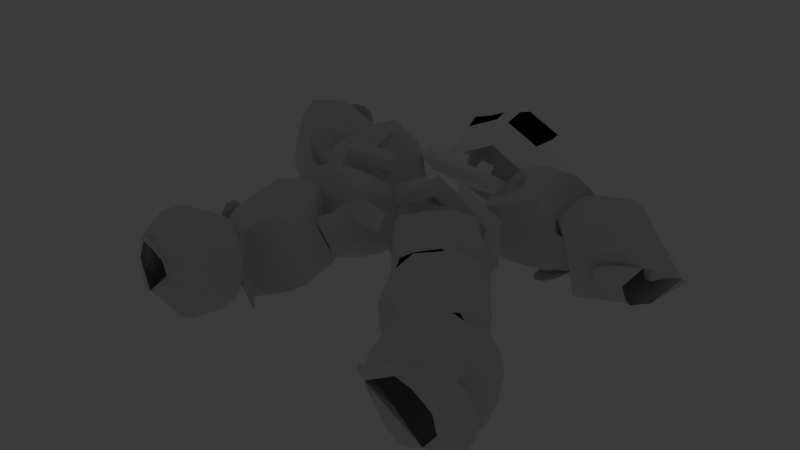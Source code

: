 # Source: dead_skeleton.blend  (saved by Blender 4.5.88; exported with 4.5.12 LTS)
import bpy
from mathutils import Matrix  # noqa: F401  (used for matrix-valued properties, if any)

bpy.ops.wm.read_factory_settings(use_empty=True)
scene = bpy.context.scene
scene.name = 'Scene'

# ---- collections
col_collection = bpy.data.collections.new('Collection'); scene.collection.children.link(col_collection)

# ---- materials (node trees are filled in below, after node groups)
mat_material_007 = bpy.data.materials.new('Material.007')
mat_material_009 = bpy.data.materials.new('Material.009')
mat_material_006 = bpy.data.materials.new('Material.006')

# ---- material node trees
mat_material_007.use_nodes = True; mat_material_007.node_tree.nodes.clear()
_N = mat_material_007.node_tree.nodes; _L = mat_material_007.node_tree.links
n0 = _N.new('ShaderNodeBsdfPrincipled'); n0.name = 'Principled BSDF'; n0.location = (-200, 100)
n0.inputs[0].default_value = (1.0, 1.0, 1.0, 1.0)
n0.inputs[2].default_value = 1.0
n1 = _N.new('ShaderNodeOutputMaterial'); n1.name = 'Material Output'; n1.location = (200, 100)
_L.new(n0.outputs[0], n1.inputs[0])
n1.is_active_output = True
mat_material_009.use_nodes = True; mat_material_009.node_tree.nodes.clear()
_N = mat_material_009.node_tree.nodes; _L = mat_material_009.node_tree.links
n0 = _N.new('ShaderNodeOutputMaterial'); n0.name = 'Material Output'; n0.location = (200, 100)
n1 = _N.new('ShaderNodeEmission'); n1.name = 'Emission'; n1.location = (-200, 100)
n1.inputs[0].default_value = (0.7602, 0.2227, 0.0, 1.0)
n1.inputs[1].default_value = 2.0
_L.new(n1.outputs[0], n0.inputs[0])
n0.is_active_output = True
mat_material_006.use_nodes = True; mat_material_006.node_tree.nodes.clear()
_N = mat_material_006.node_tree.nodes; _L = mat_material_006.node_tree.links
n0 = _N.new('ShaderNodeOutputMaterial'); n0.name = 'Material Output'; n0.location = (200, 100)
n1 = _N.new('ShaderNodeBsdfPrincipled'); n1.name = 'Principled BSDF'; n1.location = (-200, 100)
n1.inputs[0].default_value = (0.0, 0.0, 0.0, 1.0)
n1.inputs[1].default_value = 1.0
n1.inputs[2].default_value = 1.0
_L.new(n1.outputs[0], n0.inputs[0])
n0.is_active_output = True

# ---- world
world_world = bpy.data.worlds.new('World'); scene.world = world_world
world_world.use_nodes = True; world_world.node_tree.nodes.clear()
_N = world_world.node_tree.nodes; _L = world_world.node_tree.links
n0 = _N.new('ShaderNodeOutputWorld'); n0.name = 'World Output'; n0.location = (200, 100)
n1 = _N.new('ShaderNodeBackground'); n1.name = 'Background'; n1.location = (-200, 100)
n1.inputs[0].default_value = (0.05088, 0.05088, 0.05088, 1.0)
_L.new(n1.outputs[0], n0.inputs[0])
n0.is_active_output = True
world_world.color = (0.05088, 0.05088, 0.05088)
world_world.sun_shadow_jitter_overblur = 0.0

# ---- meshes
me_cube = bpy.data.meshes.new('Cube')
me_cube.from_pydata([(0.01203, 0.03439, -0.02924), (-0.005926, -0.08103, -0.02065), (0.001417, -0.01406, -0.0241), (-0.09471, -0.2374, -0.01036), (0.07479, -0.2347, 0.005513), (-0.05005, 0.1796, -0.06265), (0.08721, 0.1717, -0.02374)], [(2, 1), (0, 2), (1, 3), (1, 4), (5, 0), (0, 6)], [])
_uv = me_cube.uv_layers.new(name='UVMap')
_uv.uv.foreach_set('vector', [])
me_cube.update()
me_cube_001 = bpy.data.meshes.new('Cube.001')
me_cube_001.from_pydata([(-0.1063, 0.1684, 0.1081), (-0.1349, 0.2376, 0.1271), (-0.1762, 0.2261, 0.001245), (-0.3803, 0.1451, 0.1256), (0.04612, -0.3189, 0.02138), (-0.2621, -0.2382, 0.003801), (-0.3857, -0.1027, 0.002154), (-0.2205, -0.1658, 0.01758), (-0.3223, -0.04707, 0.0179), (-0.4184, -0.08051, 0.1266), (0.09112, 0.1658, 0.09574), (0.4174, -0.07176, 0.02105), (0.1361, 0.2641, 0.02779), (0.09959, 0.2201, -0.005817), (0.1198, 0.2296, 0.1204), (-0.1256, 0.2673, 0.05066), (-0.1101, 0.1558, 0.04383), (-0.2924, 0.06854, 0.03381), (-0.318, 0.09308, 0.1407), (-0.3933, 0.1591, 0.07352), (0.3106, -0.09045, 0.01939), (0.2286, -0.1286, 0.1005), (0.3074, -0.2359, 0.1077), (0.2137, -0.2513, 0.0005008), (0.03748, -0.1952, 0.1035), (0.03959, -0.2146, 0.01793), (0.05858, -0.3315, 0.1072), (-0.2195, -0.1423, 0.06901), (-0.092, -0.2745, 0.1434), (-0.2868, -0.2697, 0.07427), (-0.2087, -0.1652, 0.1217), (-0.263, -0.2543, 0.1258), (-0.3002, -0.05644, 0.107), (-0.3685, -0.06617, 0.143), (-0.4427, -0.06672, 0.07428), (-0.3997, 0.1066, 0.008495), (0.09766, 0.1501, 0.03221), (0.3195, 0.07284, 0.1391), (0.3771, 0.1611, 0.03704), (0.2807, 0.06696, 0.03376), (0.3637, 0.1508, 0.1236), (0.3835, 0.004242, -0.0001943), (0.2969, -0.0485, 0.1038), (0.3409, -0.1259, 0.1438), (0.4374, -0.0614, 0.07454), (0.4139, -0.07005, 0.1263)], [], [(13, 10, 14), (13, 14, 12), (0, 15, 1), (2, 17, 35), (16, 2, 15), (15, 2, 19), (25, 21, 20), (5, 23, 4), (30, 24, 27), (28, 24, 30), (29, 26, 31), (6, 7, 5), (33, 30, 32), (29, 31, 9), (27, 7, 8), (6, 29, 34), (18, 32, 17), (33, 32, 18), (35, 34, 19), (13, 12, 38), (39, 13, 41), (37, 40, 14), (37, 14, 10), (11, 41, 38), (17, 16, 0, 18), (43, 45, 37), (23, 41, 11), (23, 20, 41), (43, 42, 21), (36, 10, 13), (15, 0, 16), (3, 1, 15, 19), (19, 2, 35), (2, 16, 17), (1, 3, 18), (1, 18, 0), (21, 24, 28, 43), (23, 25, 20), (43, 28, 26, 22), (23, 22, 26, 4), (25, 23, 5, 7), (24, 21, 25), (24, 25, 7, 27), (4, 26, 29, 5), (31, 26, 28), (28, 33, 9, 31), (32, 30, 27), (33, 28, 30), (6, 35, 17, 8), (29, 6, 5), (8, 7, 6), (32, 27, 8), (9, 34, 29), (8, 17, 32), (34, 35, 6), (9, 33, 18, 3), (34, 9, 3, 19), (12, 14, 40, 38), (39, 36, 13), (10, 36, 39, 37), (41, 13, 38), (40, 45, 44, 38), (41, 20, 39), (42, 37, 39), (45, 40, 37), (11, 44, 22, 23), (44, 11, 38), (42, 39, 20), (42, 43, 37), (20, 21, 42), (22, 45, 43), (22, 44, 45)])
me_cube_001.update()
me_cube_002 = bpy.data.meshes.new('Cube.002')
me_cube_002.from_pydata([(0.01203, 0.03439, -0.02924), (-0.005926, -0.08103, -0.02065), (0.001417, -0.01406, -0.0241), (-0.09471, -0.2374, -0.01036), (0.07479, -0.2347, 0.005513), (-0.05005, 0.1796, -0.06265), (0.08721, 0.1717, -0.02374)], [(2, 1), (0, 2), (1, 3), (1, 4), (5, 0), (0, 6)], [])
_uv = me_cube_002.uv_layers.new(name='UVMap')
_uv.uv.foreach_set('vector', [])
me_cube_002.update()
me_cube_003 = bpy.data.meshes.new('Cube.003')
me_cube_003.from_pydata([(0.01203, 0.03439, -0.02924), (-0.005926, -0.08103, -0.02065), (0.001417, -0.01406, -0.0241), (-0.09471, -0.2374, -0.01036), (0.07479, -0.2347, 0.005513), (-0.05005, 0.1796, -0.06265), (0.08721, 0.1717, -0.02374)], [(2, 1), (0, 2), (1, 3), (1, 4), (5, 0), (0, 6)], [])
_uv = me_cube_003.uv_layers.new(name='UVMap')
_uv.uv.foreach_set('vector', [])
me_cube_003.update()
me_cube_004 = bpy.data.meshes.new('Cube.004')
me_cube_004.from_pydata([(0.01203, 0.03439, -0.02924), (-0.005926, -0.08103, -0.02065), (0.001417, -0.01406, -0.0241), (-0.09471, -0.2374, -0.01036), (0.07479, -0.2347, 0.005513), (-0.05005, 0.1796, -0.06265), (0.08721, 0.1717, -0.02374)], [(2, 1), (0, 2), (1, 3), (1, 4), (5, 0), (0, 6)], [])
_uv = me_cube_004.uv_layers.new(name='UVMap')
_uv.uv.foreach_set('vector', [])
me_cube_004.update()
me_cube_005 = bpy.data.meshes.new('Cube.005')
me_cube_005.from_pydata([(0.01428, 0.0309, -0.05006), (-0.01905, -0.1891, 0.0003022), (0.001417, -0.01406, -0.0241), (0.2295, 0.125, -0.01829), (-0.08728, 0.2278, -0.0573), (0.1107, 0.2507, -0.03451)], [(2, 1), (0, 2), (0, 3), (4, 0), (0, 5)], [])
_uv = me_cube_005.uv_layers.new(name='UVMap')
_uv.uv.foreach_set('vector', [])
me_cube_005.update()
me_cube_006 = bpy.data.meshes.new('Cube.006')
me_cube_006.from_pydata([(0.04438, 0.02246, -0.0566), (-0.03719, -0.1831, 0.01075), (0.02717, -0.01887, -0.01245), (-0.1406, 0.2077, -0.05819), (0.2163, 0.1588, -0.007963), (0.05358, 0.2589, -0.07817)], [(2, 1), (0, 2), (0, 3), (4, 0), (0, 5)], [])
_uv = me_cube_006.uv_layers.new(name='UVMap')
_uv.uv.foreach_set('vector', [])
me_cube_006.update()
me_cube_007 = bpy.data.meshes.new('Cube.007')
me_cube_007.from_pydata([(0.01203, 0.03439, -0.02924), (-0.005926, -0.08103, -0.02065), (0.001417, -0.01406, -0.0241), (-0.09471, -0.2374, -0.01036), (0.07479, -0.2347, 0.005513), (-0.05005, 0.1796, -0.06265), (0.08721, 0.1717, -0.02374)], [(2, 1), (0, 2), (1, 3), (1, 4), (5, 0), (0, 6)], [])
_uv = me_cube_007.uv_layers.new(name='UVMap')
_uv.uv.foreach_set('vector', [])
me_cube_007.update()
me_cube_008 = bpy.data.meshes.new('Cube.008')
me_cube_008.from_pydata([(0.01203, 0.03439, -0.02924), (-0.005926, -0.08103, -0.02065), (0.001417, -0.01406, -0.0241), (-0.09471, -0.2374, -0.01036), (0.07479, -0.2347, 0.005513), (-0.05005, 0.1796, -0.06265), (0.08721, 0.1717, -0.02374)], [(2, 1), (0, 2), (1, 3), (1, 4), (5, 0), (0, 6)], [])
_uv = me_cube_008.uv_layers.new(name='UVMap')
_uv.uv.foreach_set('vector', [])
me_cube_008.update()
me_cube_009 = bpy.data.meshes.new('Cube.009')
me_cube_009.from_pydata([(0.01203, 0.03439, -0.02924), (-0.005926, -0.08103, -0.02065), (0.001417, -0.01406, -0.0241), (-0.09471, -0.2374, -0.01036), (0.07479, -0.2347, 0.005513), (-0.05005, 0.1796, -0.06265), (0.08721, 0.1717, -0.02374)], [(2, 1), (0, 2), (1, 3), (1, 4), (5, 0), (0, 6)], [])
_uv = me_cube_009.uv_layers.new(name='UVMap')
_uv.uv.foreach_set('vector', [])
me_cube_009.update()
me_cube_010 = bpy.data.meshes.new('Cube.010')
me_cube_010.from_pydata([(0.01203, 0.03439, -0.02924), (-0.005926, -0.08103, -0.02065), (0.001417, -0.01406, -0.0241), (-0.09471, -0.2374, -0.01036), (0.07479, -0.2347, 0.005513), (-0.05005, 0.1796, -0.06265), (0.08721, 0.1717, -0.02374)], [(2, 1), (0, 2), (1, 3), (1, 4), (5, 0), (0, 6)], [])
_uv = me_cube_010.uv_layers.new(name='UVMap')
_uv.uv.foreach_set('vector', [])
me_cube_010.update()
me_cylinder_004 = bpy.data.meshes.new('Cylinder.004')
me_cylinder_004.from_pydata([(-0.2501, -0.009855, -0.09123), (-0.3266, -0.009855, -0.2282), (-0.2476, -0.009855, -0.3629), (0.005856, -0.009855, -0.4962), (0.005856, -0.009855, 0.009814), (0.2618, -0.009855, -0.09123), (0.3384, -0.009855, -0.2282), (0.2594, -0.009855, -0.3629), (-0.1859, -0.04071, -0.1264), (-0.2433, -0.04071, -0.229), (-0.1841, -0.04071, -0.3299), (0.005856, -0.04071, -0.4298), (0.005856, -0.04071, -0.05066), (0.1977, -0.04071, -0.1264), (0.255, -0.04071, -0.229), (0.1958, -0.04071, -0.3299), (-0.2669, 0.02933, -0.08226), (-0.3484, 0.02933, -0.2282), (-0.2643, 0.02933, -0.3717), (0.005856, 0.02933, -0.5138), (0.005856, 0.02933, 0.02541), (0.2786, 0.02933, -0.08226), (0.3601, 0.02933, -0.2282), (0.276, 0.02933, -0.3717), (-0.1985, -0.00354, -0.1197), (-0.2596, -0.00354, -0.2291), (-0.1965, -0.00354, -0.3366), (0.005856, -0.00354, -0.443), (0.005856, -0.00354, -0.03903), (0.2102, -0.00354, -0.1197), (0.2713, -0.00354, -0.2291), (0.2082, -0.00354, -0.3366), (0.196, -0.009855, -0.3962), (0.1326, -0.009855, -0.4295), (0.06923, -0.009855, -0.4629), (0.1483, -0.04071, -0.3549), (0.1008, -0.04071, -0.3798), (0.05334, -0.04071, -0.4048), (0.2084, 0.02933, -0.4072), (0.1409, 0.02933, -0.4427), (0.07338, 0.02933, -0.4782), (0.1576, -0.00354, -0.3632), (0.1071, -0.00354, -0.3898), (0.05645, -0.00354, -0.4164), (-0.1843, -0.009855, -0.3962), (-0.1209, -0.009855, -0.4295), (-0.05752, -0.009855, -0.4629), (-0.1366, -0.04071, -0.3549), (-0.08911, -0.04071, -0.3798), (-0.04163, -0.04071, -0.4048), (-0.1967, 0.02933, -0.4072), (-0.1292, 0.02933, -0.4427), (-0.06167, 0.02933, -0.4782), (-0.1459, -0.00354, -0.3632), (-0.09534, -0.00354, -0.3898), (-0.04474, -0.00354, -0.4164), (0.005856, 0.07933, -0.5138), (0.005856, 0.04646, -0.443), (0.07338, 0.07933, -0.4782), (0.05645, 0.04646, -0.4164), (0.2084, 0.02933, -0.4072), (0.1409, 0.02933, -0.4427), (0.1576, -0.00354, -0.3632), (0.1071, -0.00354, -0.3898), (0.2084, 0.07933, -0.4072), (0.1409, 0.07933, -0.4427), (0.1576, 0.04646, -0.3632), (0.1071, 0.04646, -0.3898), (-0.1292, 0.02933, -0.4427), (-0.06167, 0.02933, -0.4782), (-0.09534, -0.00354, -0.3898), (-0.04474, -0.00354, -0.4164), (-0.1292, 0.07933, -0.4427), (-0.06167, 0.07933, -0.4782), (-0.09534, 0.04646, -0.3898), (-0.04474, 0.04646, -0.4164), (-0.1965, 0.04646, -0.3366), (-0.2643, 0.07933, -0.3717), (-0.1967, 0.07933, -0.4072), (-0.1459, 0.04646, -0.3632)], [], [(32, 35, 15, 7), (0, 8, 9, 1), (7, 15, 14, 6), (4, 12, 8, 0), (6, 14, 13, 5), (5, 13, 12, 4), (46, 49, 11, 3), (1, 9, 10, 2), (10, 9, 8, 12, 13, 14, 15, 35, 36, 37, 11, 49, 48, 47), (38, 23, 31, 41), (16, 17, 25, 24), (23, 22, 30, 31), (20, 16, 24, 28), (22, 21, 29, 30), (21, 20, 28, 29), (52, 19, 27, 55), (17, 18, 26, 25), (26, 53, 54, 55, 27, 43, 42, 41, 31, 30, 29, 28, 24, 25), (1, 2, 18, 17), (6, 5, 21, 22), (5, 4, 20, 21), (0, 1, 17, 16), (4, 0, 16, 20), (32, 7, 23, 38), (7, 6, 22, 23), (46, 3, 19, 52), (3, 34, 40, 19), (34, 33, 39, 40), (33, 32, 38, 39), (19, 40, 58, 56), (40, 39, 42, 43), (38, 41, 62, 60), (3, 11, 37, 34), (34, 37, 36, 33), (33, 36, 35, 32), (2, 44, 50, 18), (44, 45, 51, 50), (45, 46, 52, 51), (53, 26, 76, 79), (50, 51, 54, 53), (54, 51, 68, 70), (2, 10, 47, 44), (44, 47, 48, 45), (45, 48, 49, 46), (56, 58, 59, 57), (27, 19, 56, 57), (43, 27, 57, 59), (40, 43, 59, 58), (63, 61, 65, 67), (39, 38, 60, 61), (42, 39, 61, 63), (41, 42, 63, 62), (65, 64, 66, 67), (61, 60, 64, 65), (60, 62, 66, 64), (62, 63, 67, 66), (70, 68, 72, 74), (51, 52, 69, 68), (52, 55, 71, 69), (55, 54, 70, 71), (72, 73, 75, 74), (68, 69, 73, 72), (69, 71, 75, 73), (71, 70, 74, 75), (77, 78, 79, 76), (26, 18, 77, 76), (18, 50, 78, 77), (50, 53, 79, 78)])
_uv = me_cylinder_004.uv_layers.new(name='UVMap')
_uv.uv.foreach_set('vector', [0.55, 0.75, 0.55, 0.75, 0.6, 0.75, 0.6, 0.75, 1.0, 0.75, 1.0, 0.75, 0.8, 0.75, 0.8, 0.75, 0.6, 0.75, 0.6, 0.75, 0.8, 0.75, 0.8, 0.75, 0.2, 0.75, 0.2, 0.75, 2.98e-08, 0.75, 2.98e-08, 0.75, 0.8, 0.75, 0.8, 0.75, 1.0, 0.75, 1.0, 0.75, 2.98e-08, 0.75, 2.98e-08, 0.75, 0.2, 0.75, 0.2, 0.75, 0.45, 0.75, 0.45, 0.75, 0.4, 0.75, 0.4, 0.75, 0.8, 0.75, 0.8, 0.75, 0.6, 0.75, 0.6, 0.75, 0.6, 0.75, 0.8, 0.75, 2.98e-08, 0.75, 0.2, 0.75, 1.0, 0.75, 0.8, 0.75, 0.6, 0.75, 0.55, 0.75, 0.5, 0.75, 0.45, 0.75, 0.4, 0.75, 0.45, 0.75, 0.5, 0.75, 0.55, 0.75, 0.55, 0.75, 0.6, 0.75, 0.6, 0.75, 0.55, 0.75, 1.0, 0.75, 0.8, 0.75, 0.8, 0.75, 1.0, 0.75, 0.6, 0.75, 0.8, 0.75, 0.8, 0.75, 0.6, 0.75, 0.2, 0.75, 2.98e-08, 0.75, 2.98e-08, 0.75, 0.2, 0.75, 0.8, 0.75, 1.0, 0.75, 1.0, 0.75, 0.8, 0.75, 2.98e-08, 0.75, 0.2, 0.75, 0.2, 0.75, 2.98e-08, 0.75, 0.45, 0.75, 0.4, 0.75, 0.4, 0.75, 0.45, 0.75, 0.8, 0.75, 0.6, 0.75, 0.6, 0.75, 0.8, 0.75, 0.6, 0.75, 0.55, 0.75, 0.5, 0.75, 0.45, 0.75, 0.4, 0.75, 0.45, 0.75, 0.5, 0.75, 0.55, 0.75, 0.6, 0.75, 0.8, 0.75, 1.0, 0.75, 0.2, 0.75, 2.98e-08, 0.75, 0.8, 0.75, 0.8, 0.75, 0.6, 0.75, 0.6, 0.75, 0.8, 0.75, 0.8, 0.75, 1.0, 0.75, 1.0, 0.75, 0.8, 0.75, 2.98e-08, 0.75, 0.2, 0.75, 0.2, 0.75, 2.98e-08, 0.75, 1.0, 0.75, 0.8, 0.75, 0.8, 0.75, 1.0, 0.75, 0.2, 0.75, 2.98e-08, 0.75, 2.98e-08, 0.75, 0.2, 0.75, 0.55, 0.75, 0.6, 0.75, 0.6, 0.75, 0.55, 0.75, 0.6, 0.75, 0.8, 0.75, 0.8, 0.75, 0.6, 0.75, 0.45, 0.75, 0.4, 0.75, 0.4, 0.75, 0.45, 0.75, 0.4, 0.75, 0.45, 0.75, 0.45, 0.75, 0.4, 0.75, 0.45, 0.75, 0.5, 0.75, 0.5, 0.75, 0.45, 0.75, 0.5, 0.75, 0.55, 0.75, 0.55, 0.75, 0.5, 0.75, 0.4, 0.75, 0.45, 0.75, 0.45, 0.75, 0.4, 0.75, 0.45, 0.75, 0.5, 0.75, 0.5, 0.75, 0.45, 0.75, 0.55, 0.75, 0.55, 0.75, 0.55, 0.75, 0.55, 0.75, 0.4, 0.75, 0.4, 0.75, 0.45, 0.75, 0.45, 0.75, 0.45, 0.75, 0.45, 0.75, 0.5, 0.75, 0.5, 0.75, 0.5, 0.75, 0.5, 0.75, 0.55, 0.75, 0.55, 0.75, 0.6, 0.75, 0.55, 0.75, 0.55, 0.75, 0.6, 0.75, 0.55, 0.75, 0.5, 0.75, 0.5, 0.75, 0.55, 0.75, 0.5, 0.75, 0.45, 0.75, 0.45, 0.75, 0.5, 0.75, 0.55, 0.75, 0.6, 0.75, 0.6, 0.75, 0.55, 0.75, 0.55, 0.75, 0.5, 0.75, 0.5, 0.75, 0.55, 0.75, 0.5, 0.75, 0.5, 0.75, 0.5, 0.75, 0.5, 0.75, 0.6, 0.75, 0.6, 0.75, 0.55, 0.75, 0.55, 0.75, 0.55, 0.75, 0.55, 0.75, 0.5, 0.75, 0.5, 0.75, 0.5, 0.75, 0.5, 0.75, 0.45, 0.75, 0.45, 0.75, 0.4, 0.75, 0.45, 0.75, 0.45, 0.75, 0.4, 0.75, 0.4, 0.75, 0.4, 0.75, 0.4, 0.75, 0.4, 0.75, 0.45, 0.75, 0.4, 0.75, 0.4, 0.75, 0.45, 0.75, 0.45, 0.75, 0.45, 0.75, 0.45, 0.75, 0.45, 0.75, 0.5, 0.75, 0.5, 0.75, 0.5, 0.75, 0.5, 0.75, 0.5, 0.75, 0.55, 0.75, 0.55, 0.75, 0.5, 0.75, 0.5, 0.75, 0.5, 0.75, 0.5, 0.75, 0.5, 0.75, 0.55, 0.75, 0.5, 0.75, 0.5, 0.75, 0.55, 0.75, 0.5, 0.75, 0.55, 0.75, 0.55, 0.75, 0.5, 0.75, 0.5, 0.75, 0.55, 0.75, 0.55, 0.75, 0.5, 0.75, 0.55, 0.75, 0.55, 0.75, 0.55, 0.75, 0.55, 0.75, 0.55, 0.75, 0.5, 0.75, 0.5, 0.75, 0.55, 0.75, 0.5, 0.75, 0.5, 0.75, 0.5, 0.75, 0.5, 0.75, 0.5, 0.75, 0.45, 0.75, 0.45, 0.75, 0.5, 0.75, 0.45, 0.75, 0.45, 0.75, 0.45, 0.75, 0.45, 0.75, 0.45, 0.75, 0.5, 0.75, 0.5, 0.75, 0.45, 0.75, 0.5, 0.75, 0.45, 0.75, 0.45, 0.75, 0.5, 0.75, 0.5, 0.75, 0.45, 0.75, 0.45, 0.75, 0.5, 0.75, 0.45, 0.75, 0.45, 0.75, 0.45, 0.75, 0.45, 0.75, 0.45, 0.75, 0.5, 0.75, 0.5, 0.75, 0.45, 0.75, 0.6, 0.75, 0.55, 0.75, 0.55, 0.75, 0.6, 0.75, 0.6, 0.75, 0.6, 0.75, 0.6, 0.75, 0.6, 0.75, 0.6, 0.75, 0.55, 0.75, 0.55, 0.75, 0.6, 0.75, 0.55, 0.75, 0.55, 0.75, 0.55, 0.75, 0.55, 0.75])
me_cylinder_004.materials.append(mat_material_007)
me_cylinder_004.materials.append(mat_material_007)
me_cylinder_004.materials.append(mat_material_009)
me_cylinder_004.materials.append(mat_material_006)
me_cylinder_004.update()
me_cylinder_003 = bpy.data.meshes.new('Cylinder.003')
me_cylinder_003.from_pydata([(-0.3253, 1.079, 0.1551), (-0.4225, 1.079, -0.001898), (-0.3221, 1.079, -0.1562), (5.937e-10, 1.079, -0.309), (5.937e-10, 1.079, 0.2708), (-0.1689, 1.192, 0.0592), (-0.2204, 1.192, -0.000798), (-0.1673, 1.192, -0.0598), (-2.527e-10, 1.192, -0.1182), (-2.527e-10, 1.192, 0.1192), (-0.3571, 1.139, -0.002103), (-0.2646, 1.139, -0.1307), (2.469e-10, 1.138, -0.2473), (2.469e-10, 1.139, 0.2224), (-0.2675, 1.139, 0.1286), (-0.2839, 0.7208, 0.1346), (-0.3687, 0.7208, -0.002361), (-0.2811, 0.7208, -0.137), (1.423e-09, 0.7208, -0.2703), (1.423e-09, 0.7208, 0.2356), (-0.2432, 1.014, -0.2319), (-0.0384, 1.014, -0.329), (-0.2432, 0.786, -0.2319), (-0.0384, 0.786, -0.329), (-0.2229, 1.003, -0.1022), (-0.03671, 1.003, -0.1904), (-0.2229, 0.7964, -0.1022), (-0.03671, 0.7964, -0.1904), (0.3253, 1.079, 0.1551), (0.4225, 1.079, -0.001898), (0.3221, 1.079, -0.1562), (0.1689, 1.192, 0.0592), (0.2204, 1.192, -0.000798), (0.1673, 1.192, -0.0598), (0.3571, 1.139, -0.002103), (0.2646, 1.139, -0.1307), (0.2675, 1.139, 0.1286), (0.2839, 0.7208, 0.1346), (0.3687, 0.7208, -0.002361), (0.2811, 0.7208, -0.137), (0.2432, 1.014, -0.2319), (0.0384, 1.014, -0.329), (0.2432, 0.786, -0.2319), (0.0384, 0.786, -0.329), (0.2229, 1.003, -0.1022), (0.03671, 1.003, -0.1904), (0.2229, 0.7964, -0.1022), (0.03671, 0.7964, -0.1904), (-0.2127, 0.6899, 0.09947), (-0.2763, 0.6899, -0.003157), (-0.2106, 0.6899, -0.1041), (2.031e-09, 0.6899, -0.2039), (2.031e-09, 0.6899, 0.1752), (0.2127, 0.6899, 0.09947), (0.2763, 0.6899, -0.003157), (0.2106, 0.6899, -0.1041), (-0.2127, 0.9864, 0.09947), (-0.2763, 0.9864, -0.003157), (-0.2106, 0.9864, -0.1041), (2.031e-09, 0.9864, -0.2039), (2.031e-09, 0.9864, 0.1752), (0.2127, 0.9864, 0.09947), (0.2763, 0.9864, -0.003157), (0.2106, 0.9864, -0.1041), (-0.3485, 0.8998, 0.1815), (-0.3451, 0.8998, -0.152), (1.508e-09, 0.8998, 0.3056), (-0.4527, 0.8998, 0.01335), (1.508e-09, 0.8998, -0.3157), (-0.2783, 0.8998, -0.2496), (-0.04394, 0.8998, -0.3607), (-0.255, 0.8998, -0.1011), (-0.04201, 0.8998, -0.2021), (0.3485, 0.8998, 0.1815), (0.3451, 0.8998, -0.152), (0.4527, 0.8998, 0.01335), (0.2783, 0.8998, -0.2496), (0.04394, 0.8998, -0.3607), (0.255, 0.8998, -0.1011), (0.04201, 0.8998, -0.2021)], [], [(67, 64, 0, 1), (65, 2, 20, 69), (64, 66, 4, 0), (65, 67, 1, 2), (11, 10, 6, 7), (10, 14, 5, 6), (12, 11, 7, 8), (14, 13, 9, 5), (9, 8, 7, 6, 5), (0, 4, 13, 14), (3, 2, 11, 12), (1, 0, 14, 10), (2, 1, 10, 11), (20, 21, 25, 24), (68, 18, 23, 70), (18, 17, 22, 23), (2, 3, 21, 20), (72, 71, 24, 25), (23, 22, 26, 27), (69, 20, 24, 71), (70, 23, 27, 72), (75, 29, 28, 73), (74, 76, 40, 30), (73, 28, 4, 66), (74, 30, 29, 75), (35, 33, 32, 34), (34, 32, 31, 36), (12, 8, 33, 35), (36, 31, 9, 13), (9, 31, 32, 33, 8), (28, 36, 13, 4), (3, 12, 35, 30), (29, 34, 36, 28), (30, 35, 34, 29), (40, 44, 45, 41), (68, 77, 43, 18), (18, 43, 42, 39), (30, 40, 41, 3), (79, 45, 44, 78), (43, 47, 46, 42), (76, 78, 44, 40), (77, 79, 47, 43), (18, 39, 55, 51), (50, 51, 59, 58), (15, 16, 49, 48), (39, 38, 54, 55), (19, 15, 48, 52), (38, 37, 53, 54), (37, 19, 52, 53), (17, 18, 51, 50), (16, 17, 50, 49), (58, 59, 63, 62, 61, 60, 56, 57), (49, 50, 58, 57), (54, 53, 61, 62), (53, 52, 60, 61), (48, 49, 57, 56), (52, 48, 56, 60), (51, 55, 63, 59), (55, 54, 62, 63), (41, 45, 79, 77), (42, 46, 78, 76), (47, 79, 78, 46), (3, 41, 77, 68), (39, 74, 75, 38), (37, 73, 66, 19), (39, 42, 76, 74), (38, 75, 73, 37), (21, 70, 72, 25), (22, 69, 71, 26), (27, 26, 71, 72), (3, 68, 70, 21), (17, 16, 67, 65), (15, 19, 66, 64), (17, 65, 69, 22), (16, 15, 64, 67)])
me_cylinder_003.polygons.foreach_set('material_index', [0, 0, 0, 0, 1, 1, 1, 1, 1, 0, 0, 0, 0, 3, 0, 0, 0, 3, 3, 3, 3, 0, 0, 0, 0, 1, 1, 1, 1, 1, 0, 0, 0, 0, 3, 0, 0, 0, 3, 3, 3, 3, 0, 0, 0, 0, 0, 0, 0, 0, 0, 0, 0, 0, 0, 0, 0, 0, 0, 3, 3, 3, 0, 0, 0, 0, 0, 3, 3, 3, 0, 0, 0, 0, 0])
_uv = me_cylinder_003.uv_layers.new(name='UVMap')
_uv.uv.foreach_set('vector', [0.8, 0.75, 1.0, 0.75, 1.0, 0.75, 0.8, 0.75, 0.6, 0.75, 0.6, 0.75, 0.6, 0.75, 0.6, 0.75, 2.98e-08, 0.75, 0.2, 0.75, 0.2, 0.75, 2.98e-08, 0.75, 0.6, 0.75, 0.8, 0.75, 0.8, 0.75, 0.6, 0.75, 0.6, 0.75, 0.8, 0.75, 0.8, 0.75, 0.6, 0.75, 0.8, 0.75, 1.0, 0.75, 1.0, 0.75, 0.8, 0.75, 0.4, 0.75, 0.6, 0.75, 0.6, 0.75, 0.4, 0.75, 2.98e-08, 0.75, 0.2, 0.75, 0.2, 0.75, 2.98e-08, 0.75, 0.2, 0.75, 0.4, 0.75, 0.6, 0.75, 0.8, 0.75, 1.0, 0.75, 2.98e-08, 0.75, 0.2, 0.75, 0.2, 0.75, 2.98e-08, 0.75, 0.4, 0.75, 0.6, 0.75, 0.6, 0.75, 0.4, 0.75, 0.8, 0.75, 1.0, 0.75, 1.0, 0.75, 0.8, 0.75, 0.6, 0.75, 0.8, 0.75, 0.8, 0.75, 0.6, 0.75, 0.6, 0.75, 0.4, 0.75, 0.4, 0.75, 0.6, 0.75, 0.4, 0.75, 0.4, 0.75, 0.4, 0.75, 0.4, 0.75, 0.4, 0.75, 0.6, 0.75, 0.6, 0.75, 0.4, 0.75, 0.6, 0.75, 0.4, 0.75, 0.4, 0.75, 0.6, 0.75, 0.4, 0.75, 0.6, 0.75, 0.6, 0.75, 0.4, 0.75, 0.4, 0.75, 0.6, 0.75, 0.6, 0.75, 0.4, 0.75, 0.6, 0.75, 0.6, 0.75, 0.6, 0.75, 0.6, 0.75, 0.4, 0.75, 0.4, 0.75, 0.4, 0.75, 0.4, 0.75, 0.8, 0.75, 0.8, 0.75, 1.0, 0.75, 1.0, 0.75, 0.6, 0.75, 0.6, 0.75, 0.6, 0.75, 0.6, 0.75, 2.98e-08, 0.75, 2.98e-08, 0.75, 0.2, 0.75, 0.2, 0.75, 0.6, 0.75, 0.6, 0.75, 0.8, 0.75, 0.8, 0.75, 0.6, 0.75, 0.6, 0.75, 0.8, 0.75, 0.8, 0.75, 0.8, 0.75, 0.8, 0.75, 1.0, 0.75, 1.0, 0.75, 0.4, 0.75, 0.4, 0.75, 0.6, 0.75, 0.6, 0.75, 2.98e-08, 0.75, 2.98e-08, 0.75, 0.2, 0.75, 0.2, 0.75, 0.2, 0.75, 1.0, 0.75, 0.8, 0.75, 0.6, 0.75, 0.4, 0.75, 2.98e-08, 0.75, 2.98e-08, 0.75, 0.2, 0.75, 0.2, 0.75, 0.4, 0.75, 0.4, 0.75, 0.6, 0.75, 0.6, 0.75, 0.8, 0.75, 0.8, 0.75, 1.0, 0.75, 1.0, 0.75, 0.6, 0.75, 0.6, 0.75, 0.8, 0.75, 0.8, 0.75, 0.6, 0.75, 0.6, 0.75, 0.4, 0.75, 0.4, 0.75, 0.4, 0.75, 0.4, 0.75, 0.4, 0.75, 0.4, 0.75, 0.4, 0.75, 0.4, 0.75, 0.6, 0.75, 0.6, 0.75, 0.6, 0.75, 0.6, 0.75, 0.4, 0.75, 0.4, 0.75, 0.4, 0.75, 0.4, 0.75, 0.6, 0.75, 0.6, 0.75, 0.4, 0.75, 0.4, 0.75, 0.6, 0.75, 0.6, 0.75, 0.6, 0.75, 0.6, 0.75, 0.6, 0.75, 0.6, 0.75, 0.4, 0.75, 0.4, 0.75, 0.4, 0.75, 0.4, 0.75, 0.4, 0.75, 0.6, 0.75, 0.6, 0.75, 0.4, 0.75, 0.6, 0.75, 0.4, 0.75, 0.4, 0.75, 0.6, 0.75, 1.0, 0.75, 0.8, 0.75, 0.8, 0.75, 1.0, 0.75, 0.6, 0.75, 0.8, 0.75, 0.8, 0.75, 0.6, 0.75, 0.2, 0.75, 2.98e-08, 0.75, 2.98e-08, 0.75, 0.2, 0.75, 0.8, 0.75, 1.0, 0.75, 1.0, 0.75, 0.8, 0.75, 2.98e-08, 0.75, 0.2, 0.75, 0.2, 0.75, 2.98e-08, 0.75, 0.6, 0.75, 0.4, 0.75, 0.4, 0.75, 0.6, 0.75, 0.8, 0.75, 0.6, 0.75, 0.6, 0.75, 0.8, 0.75, 0.6, 0.75, 0.4, 0.75, 0.6, 0.75, 0.8, 0.75, 1.0, 0.75, 0.2, 0.75, 2.98e-08, 0.75, 0.8, 0.75, 0.8, 0.75, 0.6, 0.75, 0.6, 0.75, 0.8, 0.75, 0.8, 0.75, 1.0, 0.75, 1.0, 0.75, 0.8, 0.75, 2.98e-08, 0.75, 0.2, 0.75, 0.2, 0.75, 2.98e-08, 0.75, 1.0, 0.75, 0.8, 0.75, 0.8, 0.75, 1.0, 0.75, 0.2, 0.75, 2.98e-08, 0.75, 2.98e-08, 0.75, 0.2, 0.75, 0.4, 0.75, 0.6, 0.75, 0.6, 0.75, 0.4, 0.75, 0.6, 0.75, 0.8, 0.75, 0.8, 0.75, 0.6, 0.75, 0.4, 0.75, 0.4, 0.75, 0.4, 0.75, 0.4, 0.75, 0.6, 0.75, 0.6, 0.75, 0.6, 0.75, 0.6, 0.75, 0.4, 0.75, 0.4, 0.75, 0.6, 0.75, 0.6, 0.75, 0.4, 0.75, 0.4, 0.75, 0.4, 0.75, 0.4, 0.75, 0.6, 0.75, 0.6, 0.75, 0.8, 0.75, 0.8, 0.75, 2.98e-08, 0.75, 2.98e-08, 0.75, 0.2, 0.75, 0.2, 0.75, 0.6, 0.75, 0.6, 0.75, 0.6, 0.75, 0.6, 0.75, 0.8, 0.75, 0.8, 0.75, 1.0, 0.75, 1.0, 0.75, 0.4, 0.75, 0.4, 0.75, 0.4, 0.75, 0.4, 0.75, 0.6, 0.75, 0.6, 0.75, 0.6, 0.75, 0.6, 0.75, 0.4, 0.75, 0.6, 0.75, 0.6, 0.75, 0.4, 0.75, 0.4, 0.75, 0.4, 0.75, 0.4, 0.75, 0.4, 0.75, 0.6, 0.75, 0.8, 0.75, 0.8, 0.75, 0.6, 0.75, 2.98e-08, 0.75, 0.2, 0.75, 0.2, 0.75, 2.98e-08, 0.75, 0.6, 0.75, 0.6, 0.75, 0.6, 0.75, 0.6, 0.75, 0.8, 0.75, 1.0, 0.75, 1.0, 0.75, 0.8, 0.75])
me_cylinder_003.materials.append(mat_material_007)
me_cylinder_003.materials.append(mat_material_007)
me_cylinder_003.materials.append(mat_material_009)
me_cylinder_003.materials.append(mat_material_006)
me_cylinder_003.update()
me_cube_024 = bpy.data.meshes.new('Cube.024')
me_cube_024.from_pydata([(-0.1063, 0.1684, -0.04143), (-0.1349, 0.2376, -0.02252), (-0.1762, 0.2261, -0.1483), (-0.3803, 0.1451, -0.024), (0.04612, -0.3189, -0.1282), (-0.2621, -0.2382, -0.1458), (-0.3857, -0.1027, -0.1474), (-0.2205, -0.1658, -0.132), (-0.3223, -0.04707, -0.1317), (-0.4184, -0.08051, -0.02294), (0.09112, 0.1658, -0.05383), (0.4174, -0.07176, -0.1285), (0.1361, 0.2641, -0.1218), (0.09959, 0.2201, -0.1554), (0.1198, 0.2296, -0.02922), (-0.1256, 0.2673, -0.09892), (-0.1101, 0.1558, -0.1058), (-0.2924, 0.06854, -0.1158), (-0.318, 0.09308, -0.0089), (-0.3933, 0.1591, -0.07606), (0.3106, -0.09045, -0.1302), (0.2286, -0.1286, -0.04911), (0.3074, -0.2359, -0.04192), (0.2137, -0.2513, -0.1491), (0.03748, -0.1952, -0.04612), (0.03959, -0.2146, -0.1316), (0.05858, -0.3315, -0.04234), (-0.2195, -0.1423, -0.08057), (-0.092, -0.2745, -0.006156), (-0.2868, -0.2697, -0.0753), (-0.2087, -0.1652, -0.0279), (-0.263, -0.2543, -0.02378), (-0.3002, -0.05644, -0.0426), (-0.3685, -0.06617, -0.006618), (-0.4427, -0.06672, -0.07529), (-0.3997, 0.1066, -0.1411), (0.09766, 0.1501, -0.1174), (0.3195, 0.07284, -0.0105), (0.3771, 0.1611, -0.1125), (0.2807, 0.06696, -0.1158), (0.3637, 0.1508, -0.02593), (0.3835, 0.004242, -0.1498), (0.2969, -0.0485, -0.04574), (0.3409, -0.1259, -0.005817), (0.4374, -0.0614, -0.07503), (0.4139, -0.07005, -0.02331)], [], [(13, 10, 14), (13, 14, 12), (0, 15, 1), (2, 17, 35), (16, 2, 15), (15, 2, 19), (25, 21, 20), (5, 23, 4), (30, 24, 27), (28, 24, 30), (29, 26, 31), (6, 7, 5), (33, 30, 32), (29, 31, 9), (27, 7, 8), (6, 29, 34), (18, 32, 17), (33, 32, 18), (35, 34, 19), (13, 12, 38), (39, 13, 41), (37, 40, 14), (37, 14, 10), (11, 41, 38), (17, 16, 0, 18), (43, 45, 37), (23, 41, 11), (23, 20, 41), (43, 42, 21), (36, 10, 13), (15, 0, 16), (3, 1, 15, 19), (19, 2, 35), (2, 16, 17), (1, 3, 18), (1, 18, 0), (21, 24, 28, 43), (23, 25, 20), (43, 28, 26, 22), (23, 22, 26, 4), (25, 23, 5, 7), (24, 21, 25), (24, 25, 7, 27), (4, 26, 29, 5), (31, 26, 28), (28, 33, 9, 31), (32, 30, 27), (33, 28, 30), (6, 35, 17, 8), (29, 6, 5), (8, 7, 6), (32, 27, 8), (9, 34, 29), (8, 17, 32), (34, 35, 6), (9, 33, 18, 3), (34, 9, 3, 19), (12, 14, 40, 38), (39, 36, 13), (10, 36, 39, 37), (41, 13, 38), (40, 45, 44, 38), (41, 20, 39), (42, 37, 39), (45, 40, 37), (11, 44, 22, 23), (44, 11, 38), (42, 39, 20), (42, 43, 37), (20, 21, 42), (22, 45, 43), (22, 44, 45)])
me_cube_024.update()
me_cube_025 = bpy.data.meshes.new('Cube.025')
me_cube_025.from_pydata([(-0.1063, 0.1684, -0.191), (-0.1349, 0.2376, -0.1721), (-0.1762, 0.2261, -0.2979), (-0.3803, 0.1451, -0.1736), (0.04612, -0.3189, -0.2778), (-0.2621, -0.2382, -0.2954), (-0.3857, -0.1027, -0.297), (-0.2205, -0.1658, -0.2816), (-0.3223, -0.04707, -0.2812), (-0.4184, -0.08051, -0.1725), (0.09112, 0.1658, -0.2034), (0.4174, -0.07176, -0.2781), (0.1361, 0.2641, -0.2714), (0.09959, 0.2201, -0.305), (0.1198, 0.2296, -0.1788), (-0.1256, 0.2673, -0.2485), (-0.1101, 0.1558, -0.2553), (-0.2924, 0.06854, -0.2653), (-0.318, 0.09308, -0.1585), (-0.3933, 0.1591, -0.2256), (0.3106, -0.09045, -0.2798), (0.2286, -0.1286, -0.1987), (0.3074, -0.2359, -0.1915), (0.2137, -0.2513, -0.2987), (0.03748, -0.1952, -0.1957), (0.03959, -0.2146, -0.2812), (0.05858, -0.3315, -0.1919), (-0.2195, -0.1423, -0.2301), (-0.092, -0.2745, -0.1557), (-0.2868, -0.2697, -0.2249), (-0.2087, -0.1652, -0.1775), (-0.263, -0.2543, -0.1734), (-0.3002, -0.05644, -0.1922), (-0.3685, -0.06617, -0.1562), (-0.4427, -0.06672, -0.2249), (-0.3997, 0.1066, -0.2907), (0.09766, 0.1501, -0.2669), (0.3195, 0.07284, -0.1601), (0.3771, 0.1611, -0.2621), (0.2807, 0.06696, -0.2654), (0.3637, 0.1508, -0.1755), (0.3835, 0.004242, -0.2993), (0.2969, -0.0485, -0.1953), (0.3409, -0.1259, -0.1554), (0.4374, -0.0614, -0.2246), (0.4139, -0.07005, -0.1729)], [], [(13, 10, 14), (13, 14, 12), (0, 15, 1), (2, 17, 35), (16, 2, 15), (15, 2, 19), (25, 21, 20), (5, 23, 4), (30, 24, 27), (28, 24, 30), (29, 26, 31), (6, 7, 5), (33, 30, 32), (29, 31, 9), (27, 7, 8), (6, 29, 34), (18, 32, 17), (33, 32, 18), (35, 34, 19), (13, 12, 38), (39, 13, 41), (37, 40, 14), (37, 14, 10), (11, 41, 38), (17, 16, 0, 18), (43, 45, 37), (23, 41, 11), (23, 20, 41), (43, 42, 21), (36, 10, 13), (15, 0, 16), (3, 1, 15, 19), (19, 2, 35), (2, 16, 17), (1, 3, 18), (1, 18, 0), (21, 24, 28, 43), (23, 25, 20), (43, 28, 26, 22), (23, 22, 26, 4), (25, 23, 5, 7), (24, 21, 25), (24, 25, 7, 27), (4, 26, 29, 5), (31, 26, 28), (28, 33, 9, 31), (32, 30, 27), (33, 28, 30), (6, 35, 17, 8), (29, 6, 5), (8, 7, 6), (32, 27, 8), (9, 34, 29), (8, 17, 32), (34, 35, 6), (9, 33, 18, 3), (34, 9, 3, 19), (12, 14, 40, 38), (39, 36, 13), (10, 36, 39, 37), (41, 13, 38), (40, 45, 44, 38), (41, 20, 39), (42, 37, 39), (45, 40, 37), (11, 44, 22, 23), (44, 11, 38), (42, 39, 20), (42, 43, 37), (20, 21, 42), (22, 45, 43), (22, 44, 45)])
me_cube_025.update()

# ---- objects
ob_bone = bpy.data.objects.new('Bone', me_cube)
ob_ribcage = bpy.data.objects.new('Ribcage', me_cube_001)
ob_bone_001 = bpy.data.objects.new('Bone.001', me_cube_002)
ob_bone_002 = bpy.data.objects.new('Bone.002', me_cube_003)
ob_bone_003 = bpy.data.objects.new('Bone.003', me_cube_004)
ob_rightfoot = bpy.data.objects.new('RightFoot', me_cube_005)
ob_leftfoot = bpy.data.objects.new('LeftFoot', me_cube_006)
ob_bone_004 = bpy.data.objects.new('Bone.004', me_cube_007)
ob_bone_005 = bpy.data.objects.new('Bone.005', me_cube_008)
ob_bone_006 = bpy.data.objects.new('Bone.006', me_cube_009)
ob_bone_007 = bpy.data.objects.new('Bone.007', me_cube_010)
ob_jaw = bpy.data.objects.new('Jaw', me_cylinder_004)
ob_skull = bpy.data.objects.new('Skull', me_cylinder_003)
ob_ribcage_001 = bpy.data.objects.new('Ribcage.001', me_cube_024)
ob_ribcage_002 = bpy.data.objects.new('Ribcage.002', me_cube_025)

# ---- transforms, parenting, visibility, modifiers, constraints
ob_bone.location = (-0.3142, -0.2053, 0.009212)
ob_bone.rotation_euler = (-0.06503, -1.45, 3.103)
_m = ob_bone.modifiers.new('Skin', 'SKIN')
_m = ob_bone.modifiers.new('Subdivision', 'SUBSURF')
_m = ob_bone.modifiers.new('Decimate', 'DECIMATE')
_m.ratio = 0.1792
ob_ribcage.location = (0.2307, -0.09641, 0.05177)
ob_ribcage.rotation_euler = (1.886, 0.1072, 2.98)
ob_bone_001.location = (-0.4099, -0.5659, -0.04075)
ob_bone_001.rotation_euler = (-2.883, -0.08263, 6.03)
_m = ob_bone_001.modifiers.new('Skin', 'SKIN')
_m = ob_bone_001.modifiers.new('Subdivision', 'SUBSURF')
_m = ob_bone_001.modifiers.new('Decimate', 'DECIMATE')
_m.ratio = 0.1792
ob_bone_002.location = (0.4569, -0.3175, 0.004269)
ob_bone_002.rotation_euler = (-3.32, 1.418, 6.628)
_m = ob_bone_002.modifiers.new('Skin', 'SKIN')
_m = ob_bone_002.modifiers.new('Subdivision', 'SUBSURF')
_m = ob_bone_002.modifiers.new('Decimate', 'DECIMATE')
_m.ratio = 0.1792
ob_bone_003.location = (0.7332, -0.6939, -0.01235)
ob_bone_003.rotation_euler = (-0.02669, 0.1552, 10.04)
_m = ob_bone_003.modifiers.new('Skin', 'SKIN')
_m = ob_bone_003.modifiers.new('Subdivision', 'SUBSURF')
_m = ob_bone_003.modifiers.new('Decimate', 'DECIMATE')
_m.ratio = 0.1792
ob_rightfoot.location = (-0.5563, -0.9355, -0.07517)
ob_rightfoot.rotation_euler = (-3.185, 0.2504, 5.522)
_m = ob_rightfoot.modifiers.new('Skin', 'SKIN')
_m = ob_rightfoot.modifiers.new('Subdivision', 'SUBSURF')
_m = ob_rightfoot.modifiers.new('Decimate', 'DECIMATE')
_m.ratio = 0.1792
ob_leftfoot.location = (0.9423, -1.0, -0.05528)
ob_leftfoot.rotation_euler = (-2.877, -0.1574, 6.683)
_m = ob_leftfoot.modifiers.new('Skin', 'SKIN')
_m = ob_leftfoot.modifiers.new('Subdivision', 'SUBSURF')
_m = ob_leftfoot.modifiers.new('Decimate', 'DECIMATE')
_m.ratio = 0.1792
ob_bone_004.location = (-0.6586, 0.4699, -0.02474)
ob_bone_004.rotation_euler = (-2.4, -1.379, 3.592)
_m = ob_bone_004.modifiers.new('Skin', 'SKIN')
_m = ob_bone_004.modifiers.new('Subdivision', 'SUBSURF')
_m = ob_bone_004.modifiers.new('Decimate', 'DECIMATE')
_m.ratio = 0.1792
ob_bone_005.location = (-1.106, 0.6034, -0.0683)
ob_bone_005.rotation_euler = (-3.16, -0.2099, 4.161)
_m = ob_bone_005.modifiers.new('Skin', 'SKIN')
_m = ob_bone_005.modifiers.new('Subdivision', 'SUBSURF')
_m = ob_bone_005.modifiers.new('Decimate', 'DECIMATE')
_m.ratio = 0.1792
ob_bone_006.location = (0.6161, 0.4786, 0.02)
ob_bone_006.rotation_euler = (-7.24, -1.334, 5.81)
_m = ob_bone_006.modifiers.new('Skin', 'SKIN')
_m = ob_bone_006.modifiers.new('Subdivision', 'SUBSURF')
_m = ob_bone_006.modifiers.new('Decimate', 'DECIMATE')
_m.ratio = 0.1792
ob_bone_007.location = (1.038, 0.4778, -0.06491)
ob_bone_007.rotation_euler = (-6.175, -2.674, 4.616)
_m = ob_bone_007.modifiers.new('Skin', 'SKIN')
_m = ob_bone_007.modifiers.new('Subdivision', 'SUBSURF')
_m = ob_bone_007.modifiers.new('Decimate', 'DECIMATE')
_m.ratio = 0.1792
ob_jaw.location = (0.001167, 0.7628, -0.07631)
ob_jaw.rotation_euler = (2.227, 0.03154, 3.036)
_vg = ob_jaw.vertex_groups.new(name='Bone')
for _i, _w in zip([0, 1, 2, 3, 4, 5, 6, 7, 8, 9, 10, 11, 12, 13, 14, 15, 16, 17, 18, 19, 20, 21, 22, 23, 24, 25, 26, 27, 28, 29, 30, 31, 32, 33, 34, 35, 36, 37, 38, 39, 40, 41, 42, 43, 44, 45, 46, 47, 48, 49, 50, 51, 52, 53, 54, 55, 56, 57, 58, 59, 60, 61, 62, 63, 64, 65, 66, 67, 68, 69, 70, 71, 72, 73, 74, 75, 76, 77, 78, 79], [0.1098, 0.007841, 0.06123, 0.7158, 0.7421, 0.1098, 0.007826, 0.06123, 0.1098, 0.007841, 0.06123, 0.7158, 0.7421, 0.1098, 0.007826, 0.06123, 0.1098, 0.007841, 0.06123, 0.7158, 0.7421, 0.1098, 0.007826, 0.06123, 0.1098, 0.007841, 0.06123, 0.7158, 0.7421, 0.1098, 0.007826, 0.06123, 0.2249, 0.3885, 0.5521, 0.2249, 0.3885, 0.5521, 0.2249, 0.3885, 0.5521, 0.2249, 0.3885, 0.5521, 0.2249, 0.3885, 0.5521, 0.2249, 0.3885, 0.5521, 0.2249, 0.3885, 0.5521, 0.2249, 0.3885, 0.5521, 0.7158, 0.7158, 0.5521, 0.5521, 0.2249, 0.3885, 0.2249, 0.3885, 0.2249, 0.3885, 0.2249, 0.3885, 0.3885, 0.5521, 0.3885, 0.5521, 0.3885, 0.5521, 0.3885, 0.5521, 0.06123, 0.06123, 0.2249, 0.2249]): _vg.add([_i], _w, 'REPLACE')
_vg = ob_jaw.vertex_groups.new(name='Bone.001')
for _i, _w in zip([3, 4, 11, 12, 19, 20, 27, 28, 32, 33, 34, 35, 36, 37, 38, 39, 40, 41, 42, 43, 44, 45, 46, 47, 48, 49, 50, 51, 52, 53, 54, 55, 56, 57, 58, 59, 60, 61, 62, 63, 64, 65, 66, 67, 68, 69, 70, 71, 72, 73, 74, 75, 78, 79], [0.1424, 0.1249, 0.1424, 0.1249, 0.1424, 0.1249, 0.1424, 0.1249, 0.03559, 0.07118, 0.1068, 0.03559, 0.07118, 0.1068, 0.03559, 0.07118, 0.1068, 0.03559, 0.07118, 0.1068, 0.03559, 0.07118, 0.1068, 0.03559, 0.07118, 0.1068, 0.03559, 0.07118, 0.1068, 0.03559, 0.07118, 0.1068, 0.1424, 0.1424, 0.1068, 0.1068, 0.03559, 0.07118, 0.03559, 0.07118, 0.03559, 0.07118, 0.03559, 0.07118, 0.07118, 0.1068, 0.07118, 0.1068, 0.07118, 0.1068, 0.07118, 0.1068, 0.03559, 0.03559]): _vg.add([_i], _w, 'REPLACE')
_vg = ob_jaw.vertex_groups.new(name='Bone.002')
_vg = ob_jaw.vertex_groups.new(name='Bone.003')
_vg = ob_jaw.vertex_groups.new(name='Bone.013')
_vg = ob_jaw.vertex_groups.new(name='Bone.014')
_vg = ob_jaw.vertex_groups.new(name='Bone.007')
for _i, _w in zip([0, 1, 2, 3, 4, 8, 9, 10, 11, 12, 16, 17, 18, 19, 20, 24, 25, 26, 27, 28, 32, 33, 34, 35, 36, 37, 38, 39, 40, 41, 42, 43, 44, 45, 46, 47, 48, 49, 50, 51, 52, 53, 54, 55, 56, 57, 58, 59, 60, 61, 62, 63, 64, 65, 66, 67, 68, 69, 70, 71, 72, 73, 74, 75, 76, 77, 78, 79], [0.7462, 0.1335, 0.7513, 0.05696, 0.05323, 0.7462, 0.1335, 0.7513, 0.05696, 0.05323, 0.7462, 0.1335, 0.7513, 0.05696, 0.05323, 0.7462, 0.1335, 0.7513, 0.05696, 0.05323, 0.01424, 0.02848, 0.04272, 0.01424, 0.02848, 0.04272, 0.01424, 0.02848, 0.04272, 0.01424, 0.02848, 0.04272, 0.5777, 0.4041, 0.2306, 0.5777, 0.4041, 0.2306, 0.5777, 0.4041, 0.2306, 0.5777, 0.4041, 0.2306, 0.05696, 0.05696, 0.04272, 0.04272, 0.01424, 0.02848, 0.01424, 0.02848, 0.01424, 0.02848, 0.01424, 0.02848, 0.4041, 0.2306, 0.4041, 0.2306, 0.4041, 0.2306, 0.4041, 0.2306, 0.7513, 0.7513, 0.5777, 0.5777]): _vg.add([_i], _w, 'REPLACE')
_vg = ob_jaw.vertex_groups.new(name='Bone.008')
for _i, _w in zip([0, 1, 2, 3, 8, 9, 10, 11, 16, 17, 18, 19, 24, 25, 26, 27, 44, 45, 46, 47, 48, 49, 50, 51, 52, 53, 54, 55, 56, 57, 68, 69, 70, 71, 72, 73, 74, 75, 76, 77, 78, 79], [0.00208, 0.0006468, 0.004757, 0.0, 0.00208, 0.0006468, 0.004757, 0.0, 0.00208, 0.0006468, 0.004757, 0.0, 0.00208, 0.0006468, 0.004757, 0.0, 0.003567, 0.002378, 0.001189, 0.003567, 0.002378, 0.001189, 0.003567, 0.002378, 0.001189, 0.003567, 0.002378, 0.001189, 0.0, 0.0, 0.002378, 0.001189, 0.002378, 0.001189, 0.002378, 0.001189, 0.002378, 0.001189, 0.004757, 0.004757, 0.003567, 0.003567]): _vg.add([_i], _w, 'REPLACE')
_vg = ob_jaw.vertex_groups.new(name='Bone.009')
_vg = ob_jaw.vertex_groups.new(name='Bone.010')
for _i, _w in zip([3, 4, 5, 6, 7, 11, 12, 13, 14, 15, 19, 20, 21, 22, 23, 27, 28, 29, 30, 31, 32, 33, 34, 35, 36, 37, 38, 39, 40, 41, 42, 43, 44, 45, 46, 47, 48, 49, 50, 51, 52, 53, 54, 55, 56, 57, 58, 59, 60, 61, 62, 63, 64, 65, 66, 67, 68, 69, 70, 71, 72, 73, 74, 75, 78, 79], [0.05696, 0.05323, 0.7463, 0.1335, 0.7513, 0.05696, 0.05323, 0.7463, 0.1335, 0.7513, 0.05696, 0.05323, 0.7463, 0.1335, 0.7513, 0.05696, 0.05323, 0.7463, 0.1335, 0.7513, 0.5777, 0.4041, 0.2305, 0.5777, 0.4041, 0.2305, 0.5777, 0.4041, 0.2305, 0.5777, 0.4041, 0.2305, 0.01424, 0.02848, 0.04272, 0.01424, 0.02848, 0.04272, 0.01424, 0.02848, 0.04272, 0.01424, 0.02848, 0.04272, 0.05696, 0.05696, 0.2305, 0.2305, 0.5777, 0.4041, 0.5777, 0.4041, 0.5777, 0.4041, 0.5777, 0.4041, 0.02848, 0.04272, 0.02848, 0.04272, 0.02848, 0.04272, 0.02848, 0.04272, 0.01424, 0.01424]): _vg.add([_i], _w, 'REPLACE')
_vg = ob_jaw.vertex_groups.new(name='Bone.011')
for _i, _w in zip([3, 5, 6, 7, 11, 13, 14, 15, 19, 21, 22, 23, 27, 29, 30, 31, 32, 33, 34, 35, 36, 37, 38, 39, 40, 41, 42, 43, 56, 57, 58, 59, 60, 61, 62, 63, 64, 65, 66, 67], [0.0, 0.002842, 1.341e-05, 0.007219, 0.0, 0.002842, 1.341e-05, 0.007219, 0.0, 0.002842, 1.341e-05, 0.007219, 0.0, 0.002842, 1.341e-05, 0.007219, 0.005414, 0.003609, 0.001805, 0.005414, 0.003609, 0.001805, 0.005414, 0.003609, 0.001805, 0.005414, 0.003609, 0.001805, 0.0, 0.0, 0.001805, 0.001805, 0.005414, 0.003609, 0.005414, 0.003609, 0.005414, 0.003609, 0.005414, 0.003609]): _vg.add([_i], _w, 'REPLACE')
_vg = ob_jaw.vertex_groups.new(name='Bone.012')
_m = ob_jaw.modifiers.new('Armature', 'ARMATURE')
ob_skull.location = (0.01412, 0.08509, -0.01009)
ob_skull.rotation_euler = (3.142, -0.0, 3.142)
_vg = ob_skull.vertex_groups.new(name='Bone')
for _i, _w in zip([0, 1, 2, 3, 4, 5, 6, 7, 8, 9, 10, 11, 12, 13, 14, 15, 16, 17, 18, 19, 20, 21, 22, 23, 24, 25, 26, 27, 28, 29, 30, 31, 32, 33, 34, 35, 36, 37, 38, 39, 40, 41, 42, 43, 44, 45, 46, 47, 48, 49, 50, 51, 52, 53, 54, 55, 56, 57, 58, 59, 60, 61, 62, 63, 64, 65, 66, 67, 68, 69, 70, 71, 72, 73, 74, 75, 76, 77, 78, 79], [0.7847, 0.7407, 0.7592, 0.9157, 0.9509, 0.9508, 0.9328, 0.9432, 0.9745, 0.9838, 0.842, 0.8718, 0.9531, 0.9745, 0.8819, 0.1098, 0.007841, 0.06123, 0.7158, 0.7421, 0.6901, 0.8591, 0.2878, 0.7476, 0.6219, 0.8471, 0.252, 0.769, 0.7844, 0.7404, 0.7593, 0.9501, 0.9294, 0.9462, 0.8412, 0.8722, 0.8815, 0.1098, 0.007826, 0.06123, 0.6901, 0.8591, 0.2878, 0.7476, 0.6219, 0.8471, 0.252, 0.769, 0.1098, 0.007841, 0.06123, 0.7158, 0.7421, 0.1098, 0.007826, 0.06123, 0.1098, 0.007841, 0.06123, 0.7158, 0.7421, 0.1098, 0.007826, 0.06123, 0.4472, 0.4102, 0.8465, 0.3742, 0.8157, 0.4889, 0.8034, 0.437, 0.808, 0.4471, 0.4102, 0.3741, 0.4889, 0.8034, 0.437, 0.808]): _vg.add([_i], _w, 'REPLACE')
_vg = ob_skull.vertex_groups.new(name='Bone.001')
for _i, _w in zip([18, 19, 23, 27, 43, 47, 51, 52, 59, 60, 66, 68, 70, 72, 77, 79], [0.1424, 0.1249, 0.07842, 0.009014, 0.07842, 0.009014, 0.1424, 0.1249, 0.1424, 0.1249, 0.06243, 0.07118, 0.03921, 0.004507, 0.03921, 0.004507]): _vg.add([_i], _w, 'REPLACE')
_vg = ob_skull.vertex_groups.new(name='Bone.002')
_vg = ob_skull.vertex_groups.new(name='Bone.003')
_vg = ob_skull.vertex_groups.new(name='Bone.013')
_vg = ob_skull.vertex_groups.new(name='Bone.014')
_vg = ob_skull.vertex_groups.new(name='Bone.007')
for _i, _w in zip([0, 1, 2, 3, 5, 6, 7, 10, 11, 14, 15, 16, 17, 18, 19, 20, 21, 22, 23, 24, 25, 26, 27, 43, 48, 49, 50, 51, 52, 56, 57, 58, 59, 60, 64, 65, 66, 67, 68, 69, 70, 71, 72, 77], [0.1494, 0.116, 0.1724, 0.01258, 0.01182, 0.03134, 0.01802, 0.0863, 0.08553, 0.07923, 0.7462, 0.1335, 0.7513, 0.05696, 0.05323, 0.2426, 0.08075, 0.605, 0.1162, 0.328, 0.1131, 0.7071, 0.1729, 0.01847, 0.7462, 0.1335, 0.7513, 0.05696, 0.05323, 0.7462, 0.1335, 0.7513, 0.05696, 0.05323, 0.4478, 0.4619, 0.02661, 0.1247, 0.03477, 0.4238, 0.09847, 0.5175, 0.143, 0.009236]): _vg.add([_i], _w, 'REPLACE')
_vg = ob_skull.vertex_groups.new(name='Bone.008')
for _i, _w in zip([0, 1, 2, 5, 6, 7, 10, 11, 14, 15, 16, 17, 18, 20, 21, 22, 23, 24, 25, 26, 27, 41, 43, 45, 47, 48, 49, 50, 51, 56, 57, 58, 59, 64, 65, 67, 69, 71], [9.709e-05, 1.723e-06, 0.0001645, 0.0, 0.0, 0.0, 0.0002331, 0.01131, 0.001538, 0.00208, 0.0006468, 0.004757, 0.0, 3.918e-06, 0.0, 2.974e-05, 0.0, 0.0007912, 0.0, 0.0006719, 0.0, 0.0, 0.0, 0.0, 0.0, 0.00208, 0.0006468, 0.004757, 0.0, 0.00208, 0.0006468, 0.004757, 0.0, 0.001088, 0.002461, 0.0003243, 1.683e-05, 0.0007315]): _vg.add([_i], _w, 'REPLACE')
_vg = ob_skull.vertex_groups.new(name='Bone.009')
_vg = ob_skull.vertex_groups.new(name='Bone.010')
for _i, _w in zip([3, 18, 19, 23, 28, 29, 30, 31, 32, 33, 34, 35, 36, 37, 38, 39, 40, 41, 42, 43, 44, 45, 46, 47, 51, 52, 53, 54, 55, 59, 60, 61, 62, 63, 66, 68, 70, 73, 74, 75, 76, 77, 78, 79], [0.01253, 0.05696, 0.05323, 0.01847, 0.1495, 0.1161, 0.1724, 0.01295, 0.03405, 0.01555, 0.08661, 0.08535, 0.07948, 0.7463, 0.1335, 0.7513, 0.2426, 0.08074, 0.605, 0.1162, 0.328, 0.113, 0.7071, 0.1729, 0.05696, 0.05323, 0.7463, 0.1335, 0.7513, 0.05696, 0.05323, 0.7463, 0.1335, 0.7513, 0.02662, 0.03475, 0.009233, 0.4479, 0.4619, 0.1248, 0.4238, 0.09846, 0.5175, 0.143]): _vg.add([_i], _w, 'REPLACE')
_vg = ob_skull.vertex_groups.new(name='Bone.011')
for _i, _w in zip([18, 27, 28, 29, 30, 32, 34, 35, 36, 37, 38, 39, 40, 41, 42, 43, 44, 45, 46, 47, 51, 53, 54, 55, 59, 61, 62, 63, 73, 74, 75, 76, 78], [0.0, 0.0, 0.000799, 0.002822, 0.003612, 0.0, 0.001703, 0.0143, 0.00846, 0.002842, 1.341e-05, 0.007219, 1.02e-05, 0.0, 1.525e-11, 0.0, 0.004822, 0.0, 0.0001852, 0.0, 0.0, 0.002842, 1.341e-05, 0.007219, 0.0, 0.002842, 1.341e-05, 0.007219, 0.001821, 0.005416, 0.001418, 5.101e-06, 0.002504]): _vg.add([_i], _w, 'REPLACE')
_vg = ob_skull.vertex_groups.new(name='Bone.012')
_m = ob_skull.modifiers.new('Armature', 'ARMATURE')
ob_ribcage_001.location = (-0.255, 0.3369, 0.02522)
ob_ribcage_001.rotation_euler = (1.154, -0.4087, 3.492)
ob_ribcage_002.location = (0.066, 0.05566, 0.2525)
ob_ribcage_002.rotation_euler = (0.2135, -0.1839, 3.612)

# ---- collection membership
col_collection.objects.link(ob_bone)
col_collection.objects.link(ob_ribcage)
col_collection.objects.link(ob_bone_001)
col_collection.objects.link(ob_bone_002)
col_collection.objects.link(ob_bone_003)
col_collection.objects.link(ob_rightfoot)
col_collection.objects.link(ob_leftfoot)
col_collection.objects.link(ob_bone_004)
col_collection.objects.link(ob_bone_005)
col_collection.objects.link(ob_bone_006)
col_collection.objects.link(ob_bone_007)
col_collection.objects.link(ob_jaw)
col_collection.objects.link(ob_skull)
col_collection.objects.link(ob_ribcage_001)
col_collection.objects.link(ob_ribcage_002)

# ---- scene / render settings (as saved in the file)
scene.frame_start = 1; scene.frame_end = 250; scene.frame_set(1)
scene.render.engine = 'BLENDER_EEVEE_NEXT'
bpy.context.view_layer.update()

# ---- added for rendering (the .blend has no active camera): camera
cam_auto = bpy.data.cameras.new('AutoCamera')
cam_auto.lens = 50.0
cam_auto.sensor_width = 36.0
cam_auto.clip_end = 1000.0
ob_auto_camera = bpy.data.objects.new('AutoCamera', cam_auto)
scene.collection.objects.link(ob_auto_camera)
ob_auto_camera.location = (3.4461, -4.18892, 2.74795)
ob_auto_camera.rotation_euler = (1.09748, -7.21219e-08, 0.694738)
scene.camera = ob_auto_camera
bpy.context.view_layer.update()

